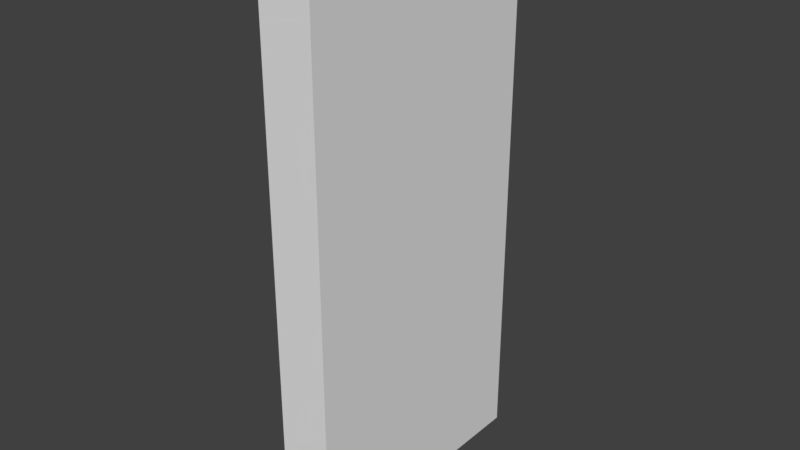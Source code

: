 # Source: glassWall1.blend  (saved by Blender 2.79.0; exported with 4.5.12 LTS)
import bpy
from mathutils import Matrix  # noqa: F401  (used for matrix-valued properties, if any)

bpy.ops.wm.read_factory_settings(use_empty=True)
scene = bpy.context.scene
scene.name = 'Scene'

# ---- collections
col_collection_1 = bpy.data.collections.new('Collection 1'); scene.collection.children.link(col_collection_1)

# ---- materials (node trees are filled in below, after node groups)
mat_material = bpy.data.materials.new('Material')
mat_material.alpha_threshold = 0.0
mat_material.use_transparent_shadow = False
mat_material.roughness = 0.5
mat_material.line_color = (0.0, 0.0, 0.0, 1.0)

# ---- material node trees

# ---- world
world_world = bpy.data.worlds.new('World'); scene.world = world_world
world_world.color = (0.05088, 0.05088, 0.05088)
world_world.use_sun_shadow = False
world_world.sun_shadow_jitter_overblur = 0.0
world_world.cycles.sampling_method = 'MANUAL'

# ---- meshes
me_cube_001 = bpy.data.meshes.new('Cube.001')
me_cube_001.from_pydata([(1.0, 0.8, 1.0), (-1.0, 0.8, 1.0), (1.0, 0.8, 4.0), (-1.0, 0.8, 4.0), (1.0, 0.8, 4.5), (-1.0, 0.8, 4.5), (1.0, 0.8, 7.5), (-1.0, 0.8, 7.5), (1.0, -0.82, 1.0), (1.0, -0.82, 4.0), (1.0, -0.82, 4.5), (1.0, -0.82, 7.5), (-1.0, -0.82, 1.0), (-1.0, -0.82, 4.0), (-1.0, -0.82, 4.5), (-1.0, -0.82, 7.5)], [], [(10, 4, 6, 11), (8, 0, 2, 9), (5, 14, 15, 7), (1, 12, 13, 3)])
me_cube_001.materials.append(mat_material)
me_cube_001.use_remesh_preserve_volume = False
me_cube_001.use_remesh_preserve_attributes = False
me_cube_001.use_mirror_vertex_groups = False
me_cube_001.update()
me_cube = bpy.data.meshes.new('Cube')
me_cube.from_pydata([(1.0, 1.0, -1.0), (1.0, -1.0, -1.0), (-1.0, -1.0, -1.0), (-1.0, 1.0, -1.0), (1.0, 1.0, 1.0), (1.0, -1.0, 1.0), (-1.0, -1.0, 1.0), (-1.0, 1.0, 1.0), (1.0, 1.0, 4.0), (1.0, -1.0, 4.0), (-1.0, 1.0, 4.0), (-1.0, -1.0, 4.0), (1.0, 1.0, 4.5), (1.0, -1.0, 4.5), (-1.0, 1.0, 4.5), (-1.0, -1.0, 4.5), (1.0, 1.0, 7.5), (1.0, -1.0, 7.5), (-1.0, 1.0, 7.5), (-1.0, -1.0, 7.5), (1.0, 1.0, 9.5), (1.0, -1.0, 9.5), (-1.0, 1.0, 9.5), (-1.0, -1.0, 9.5), (1.0, 0.8, -1.0), (-1.0, 0.8, -1.0), (1.0, 0.8, 1.0), (-1.0, 0.8, 1.0), (1.0, 0.8, 4.0), (-1.0, 0.8, 4.0), (1.0, 0.8, 4.5), (-1.0, 0.8, 4.5), (1.0, 0.8, 7.5), (-1.0, 0.8, 7.5), (1.0, 0.8, 9.5), (-1.0, 0.8, 9.5), (1.0, -0.82, -1.0), (1.0, -0.82, 1.0), (1.0, -0.82, 4.0), (1.0, -0.82, 4.5), (1.0, -0.82, 7.5), (1.0, -0.82, 9.5), (-1.0, -0.82, -1.0), (-1.0, -0.82, 1.0), (-1.0, -0.82, 4.0), (-1.0, -0.82, 4.5), (-1.0, -0.82, 7.5), (-1.0, -0.82, 9.5)], [], [(36, 1, 2, 42), (43, 6, 11, 44), (36, 37, 5, 1), (1, 5, 6, 2), (25, 27, 7, 3), (4, 0, 3, 7), (44, 11, 15, 45), (4, 7, 10, 8), (6, 5, 9, 11), (26, 4, 8, 28), (15, 13, 17, 19), (8, 10, 14, 12), (11, 9, 13, 15), (28, 8, 12, 30), (19, 17, 21, 23), (30, 12, 16, 32), (45, 15, 19, 46), (12, 14, 18, 16), (41, 47, 23, 21), (32, 16, 20, 34), (46, 19, 23, 47), (16, 18, 22, 20), (18, 33, 35, 22), (40, 32, 34, 41), (20, 22, 35, 34), (14, 31, 33, 18), (38, 28, 30, 39), (10, 29, 31, 14), (42, 43, 27, 25), (0, 4, 26, 24), (7, 27, 29, 10), (0, 24, 25, 3), (2, 6, 43, 42), (5, 37, 38, 9), (9, 38, 39, 13), (13, 39, 40, 17), (17, 40, 41, 21), (33, 46, 47, 35), (34, 35, 47, 41), (29, 44, 45, 31), (24, 26, 37, 36), (24, 36, 42, 25), (45, 39, 30, 31), (33, 31, 30, 32), (46, 33, 32, 40), (40, 39, 45, 46), (28, 29, 27, 26), (44, 29, 28, 38), (38, 37, 43, 44), (43, 37, 26, 27)])
me_cube.materials.append(mat_material)
me_cube.use_remesh_preserve_volume = False
me_cube.use_remesh_preserve_attributes = False
me_cube.use_mirror_vertex_groups = False
me_cube.update()

# ---- objects
ob_cube_001 = bpy.data.objects.new('Cube.001', me_cube_001)
ob_cube = bpy.data.objects.new('Cube', me_cube)

# ---- transforms, parenting, visibility, modifiers, constraints
ob_cube_001.location = (0.0, 0.0, 1.0)
ob_cube_001.scale = (0.5, 2.5, 1.0)
ob_cube_001.lock_rotations_4d = False
ob_cube_001.empty_display_type = 'ARROWS'
ob_cube_001.lineart.crease_threshold = 0.0
ob_cube.location = (0.0, 0.0, 1.0)
ob_cube.scale = (0.5, 2.5, 1.0)
ob_cube.lock_rotations_4d = False
ob_cube.empty_display_type = 'ARROWS'
ob_cube.lineart.crease_threshold = 0.0

# ---- collection membership
col_collection_1.objects.link(ob_cube_001)
col_collection_1.objects.link(ob_cube)

# ---- scene / render settings (as saved in the file)
scene.frame_start = 1; scene.frame_end = 250; scene.frame_set(1)
scene.render.engine = 'BLENDER_EEVEE_NEXT'
scene.render.resolution_percentage = 50
scene.render.dither_intensity = 0.0
scene.cycles.use_denoising = False
scene.cycles.samples = 128
scene.cycles.sampling_pattern = 'TABULATED_SOBOL'
scene.cycles.use_adaptive_sampling = False
scene.cycles.use_light_tree = False
scene.cycles.blur_glossy = 0.0
scene.cycles.sample_clamp_indirect = 0.0
scene.view_settings.view_transform = 'Standard'
bpy.context.view_layer.update()

# ---- added for rendering (the .blend has no active camera and no usable light): camera, sun
cam_auto = bpy.data.cameras.new('AutoCamera')
cam_auto.lens = 50.0
cam_auto.sensor_width = 36.0
cam_auto.clip_end = 1000.0
ob_auto_camera = bpy.data.objects.new('AutoCamera', cam_auto)
scene.collection.objects.link(ob_auto_camera)
ob_auto_camera.location = (10.7998, -12.9598, 13.8898)
ob_auto_camera.rotation_euler = (1.09748, -7.21219e-08, 0.694738)
scene.camera = ob_auto_camera
light_auto_sun = bpy.data.lights.new('AutoSun', 'SUN')
light_auto_sun.energy = 3.0
light_auto_sun.angle = 0.0523599
ob_auto_sun = bpy.data.objects.new('AutoSun', light_auto_sun)
scene.collection.objects.link(ob_auto_sun)
ob_auto_sun.rotation_euler = (0.872665, 0.174533, 0.523599)
bpy.context.view_layer.update()
